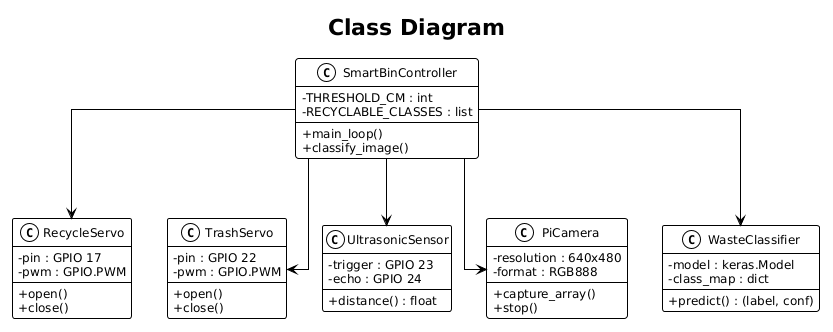

The diagram above was rendered by PlantUML. Its source (embedded in the PNG):
@startuml
!theme plain
skinparam defaultFontName Arial
skinparam defaultFontSize 12
skinparam linetype ortho
skinparam classAttributeIconSize 0

title Class Diagram

class SmartBinController {
  - THRESHOLD_CM : int
  - RECYCLABLE_CLASSES : list
  --
  + main_loop()
  + classify_image()
}

class RecycleServo {
  - pin : GPIO 17
  - pwm : GPIO.PWM
  --
  + open()
  + close()
}

class TrashServo {
  - pin : GPIO 22
  - pwm : GPIO.PWM
  --
  + open()
  + close()
}

class UltrasonicSensor {
  - trigger : GPIO 23
  - echo : GPIO 24
  --
  + distance() : float
}

class PiCamera {
  - resolution : 640x480
  - format : RGB888
  --
  + capture_array()
  + stop()
}

class WasteClassifier {
  - model : keras.Model
  - class_map : dict
  --
  + predict() : (label, conf)
}

SmartBinController --> UltrasonicSensor
SmartBinController --> PiCamera
SmartBinController --> WasteClassifier
SmartBinController --> RecycleServo
SmartBinController --> TrashServo
@enduml